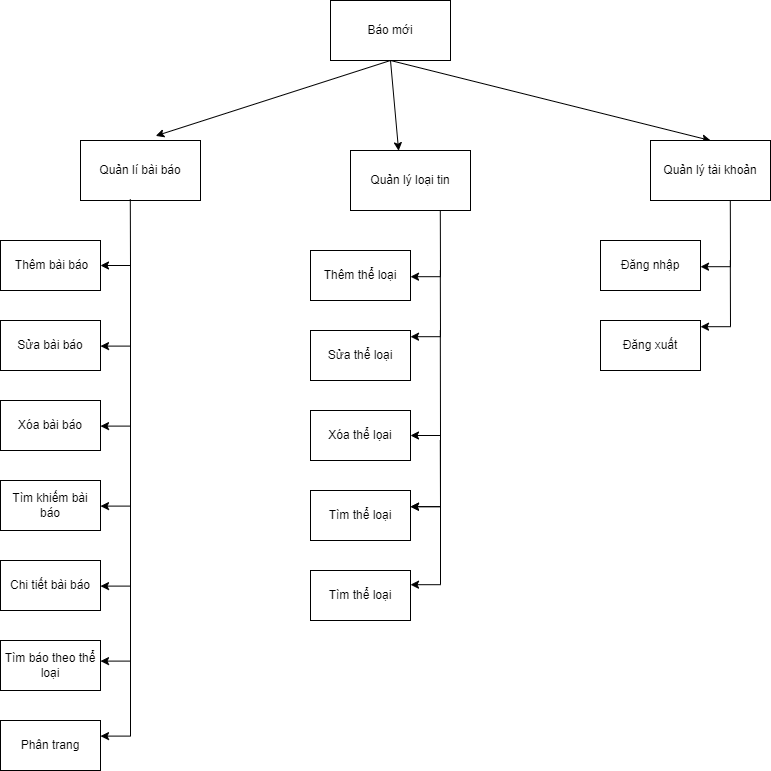

The diagram above was exported from draw.io. Its source (the exported page's mxGraphModel, read from the mxfile embedded in the PNG):
<mxGraphModel dx="1221" dy="644" grid="1" gridSize="10" guides="1" tooltips="1" connect="1" arrows="1" fold="1" page="1" pageScale="1" pageWidth="827" pageHeight="1169" math="0" shadow="0">
  <root>
    <mxCell id="0" />
    <mxCell id="1" parent="0" />
    <mxCell id="u7ePnp5s3JSMEwrSDlj5-1" value="Báo mới" style="rounded=0;whiteSpace=wrap;html=1;" vertex="1" parent="1">
      <mxGeometry x="340" y="10" width="120" height="60" as="geometry" />
    </mxCell>
    <mxCell id="u7ePnp5s3JSMEwrSDlj5-2" value="Quản lí bài báo" style="rounded=0;whiteSpace=wrap;html=1;" vertex="1" parent="1">
      <mxGeometry x="90" y="150" width="120" height="60" as="geometry" />
    </mxCell>
    <mxCell id="u7ePnp5s3JSMEwrSDlj5-3" value="&amp;nbsp;Thêm bài báo" style="rounded=0;whiteSpace=wrap;html=1;" vertex="1" parent="1">
      <mxGeometry x="10" y="250" width="100" height="50" as="geometry" />
    </mxCell>
    <mxCell id="u7ePnp5s3JSMEwrSDlj5-4" value="Sửa bài báo" style="rounded=0;whiteSpace=wrap;html=1;" vertex="1" parent="1">
      <mxGeometry x="10" y="330" width="100" height="50" as="geometry" />
    </mxCell>
    <mxCell id="u7ePnp5s3JSMEwrSDlj5-5" value="Xóa bài báo" style="rounded=0;whiteSpace=wrap;html=1;" vertex="1" parent="1">
      <mxGeometry x="10" y="410" width="100" height="50" as="geometry" />
    </mxCell>
    <mxCell id="u7ePnp5s3JSMEwrSDlj5-6" value="" style="endArrow=classic;html=1;rounded=0;entryX=0.627;entryY=-0.077;entryDx=0;entryDy=0;entryPerimeter=0;exitX=0.5;exitY=1;exitDx=0;exitDy=0;" edge="1" parent="1" source="u7ePnp5s3JSMEwrSDlj5-1" target="u7ePnp5s3JSMEwrSDlj5-2">
      <mxGeometry width="50" height="50" relative="1" as="geometry">
        <mxPoint x="350" y="70" as="sourcePoint" />
        <mxPoint x="440" y="260" as="targetPoint" />
        <Array as="points" />
      </mxGeometry>
    </mxCell>
    <mxCell id="u7ePnp5s3JSMEwrSDlj5-7" value="" style="endArrow=classic;html=1;rounded=0;entryX=1;entryY=0.5;entryDx=0;entryDy=0;exitX=0.415;exitY=0.98;exitDx=0;exitDy=0;exitPerimeter=0;" edge="1" parent="1" source="u7ePnp5s3JSMEwrSDlj5-2" target="u7ePnp5s3JSMEwrSDlj5-3">
      <mxGeometry width="50" height="50" relative="1" as="geometry">
        <mxPoint x="150" y="330" as="sourcePoint" />
        <mxPoint x="140" y="280" as="targetPoint" />
        <Array as="points">
          <mxPoint x="140" y="275" />
        </Array>
      </mxGeometry>
    </mxCell>
    <mxCell id="u7ePnp5s3JSMEwrSDlj5-9" value="" style="endArrow=classic;html=1;rounded=0;entryX=1;entryY=0.5;entryDx=0;entryDy=0;" edge="1" parent="1">
      <mxGeometry width="50" height="50" relative="1" as="geometry">
        <mxPoint x="140" y="350" as="sourcePoint" />
        <mxPoint x="110" y="435.6" as="targetPoint" />
        <Array as="points">
          <mxPoint x="140" y="435.6" />
        </Array>
      </mxGeometry>
    </mxCell>
    <mxCell id="u7ePnp5s3JSMEwrSDlj5-10" value="" style="endArrow=classic;html=1;rounded=0;entryX=1;entryY=0.5;entryDx=0;entryDy=0;" edge="1" parent="1">
      <mxGeometry width="50" height="50" relative="1" as="geometry">
        <mxPoint x="140" y="270" as="sourcePoint" />
        <mxPoint x="110" y="355.6" as="targetPoint" />
        <Array as="points">
          <mxPoint x="140" y="355.6" />
        </Array>
      </mxGeometry>
    </mxCell>
    <mxCell id="u7ePnp5s3JSMEwrSDlj5-11" value="Tìm khiếm bài báo" style="rounded=0;whiteSpace=wrap;html=1;" vertex="1" parent="1">
      <mxGeometry x="10" y="490" width="100" height="50" as="geometry" />
    </mxCell>
    <mxCell id="u7ePnp5s3JSMEwrSDlj5-12" value="" style="endArrow=classic;html=1;rounded=0;entryX=1;entryY=0.5;entryDx=0;entryDy=0;" edge="1" parent="1">
      <mxGeometry width="50" height="50" relative="1" as="geometry">
        <mxPoint x="140" y="430" as="sourcePoint" />
        <mxPoint x="110" y="515.6" as="targetPoint" />
        <Array as="points">
          <mxPoint x="140" y="515.6" />
        </Array>
      </mxGeometry>
    </mxCell>
    <mxCell id="u7ePnp5s3JSMEwrSDlj5-17" value="Chi tiết bài báo" style="rounded=0;whiteSpace=wrap;html=1;" vertex="1" parent="1">
      <mxGeometry x="10" y="570" width="100" height="50" as="geometry" />
    </mxCell>
    <mxCell id="u7ePnp5s3JSMEwrSDlj5-19" value="" style="endArrow=classic;html=1;rounded=0;entryX=1;entryY=0.5;entryDx=0;entryDy=0;" edge="1" parent="1">
      <mxGeometry width="50" height="50" relative="1" as="geometry">
        <mxPoint x="140" y="510" as="sourcePoint" />
        <mxPoint x="110" y="595.5999999999999" as="targetPoint" />
        <Array as="points">
          <mxPoint x="140" y="595.6" />
        </Array>
      </mxGeometry>
    </mxCell>
    <mxCell id="u7ePnp5s3JSMEwrSDlj5-30" value="Tìm báo theo thể loại" style="rounded=0;whiteSpace=wrap;html=1;" vertex="1" parent="1">
      <mxGeometry x="10" y="650" width="100" height="50" as="geometry" />
    </mxCell>
    <mxCell id="u7ePnp5s3JSMEwrSDlj5-31" value="" style="endArrow=classic;html=1;rounded=0;entryX=1;entryY=0.5;entryDx=0;entryDy=0;" edge="1" parent="1">
      <mxGeometry width="50" height="50" relative="1" as="geometry">
        <mxPoint x="140" y="585" as="sourcePoint" />
        <mxPoint x="110" y="670.5999999999999" as="targetPoint" />
        <Array as="points">
          <mxPoint x="140" y="670.6" />
        </Array>
      </mxGeometry>
    </mxCell>
    <mxCell id="u7ePnp5s3JSMEwrSDlj5-41" value="Phân trang" style="rounded=0;whiteSpace=wrap;html=1;" vertex="1" parent="1">
      <mxGeometry x="10" y="730" width="100" height="50" as="geometry" />
    </mxCell>
    <mxCell id="u7ePnp5s3JSMEwrSDlj5-42" value="" style="endArrow=classic;html=1;rounded=0;entryX=1;entryY=0.5;entryDx=0;entryDy=0;" edge="1" parent="1">
      <mxGeometry width="50" height="50" relative="1" as="geometry">
        <mxPoint x="140" y="659.9999999999998" as="sourcePoint" />
        <mxPoint x="110" y="745.5999999999999" as="targetPoint" />
        <Array as="points">
          <mxPoint x="140" y="745.6" />
        </Array>
      </mxGeometry>
    </mxCell>
    <mxCell id="u7ePnp5s3JSMEwrSDlj5-43" value="" style="endArrow=classic;html=1;rounded=0;entryX=0.401;entryY=0.004;entryDx=0;entryDy=0;exitX=0.5;exitY=1;exitDx=0;exitDy=0;entryPerimeter=0;" edge="1" parent="1" source="u7ePnp5s3JSMEwrSDlj5-1" target="u7ePnp5s3JSMEwrSDlj5-78">
      <mxGeometry width="50" height="50" relative="1" as="geometry">
        <mxPoint x="450" y="74.62" as="sourcePoint" />
        <mxPoint x="320" y="150" as="targetPoint" />
        <Array as="points" />
      </mxGeometry>
    </mxCell>
    <mxCell id="u7ePnp5s3JSMEwrSDlj5-44" value="" style="endArrow=classic;html=1;rounded=0;entryX=0.5;entryY=0;entryDx=0;entryDy=0;exitX=0.5;exitY=1;exitDx=0;exitDy=0;" edge="1" parent="1" source="u7ePnp5s3JSMEwrSDlj5-1" target="u7ePnp5s3JSMEwrSDlj5-48">
      <mxGeometry width="50" height="50" relative="1" as="geometry">
        <mxPoint x="664.76" y="60" as="sourcePoint" />
        <mxPoint x="510" y="150" as="targetPoint" />
        <Array as="points" />
      </mxGeometry>
    </mxCell>
    <mxCell id="u7ePnp5s3JSMEwrSDlj5-48" value="Quản lý tài khoản" style="rounded=0;whiteSpace=wrap;html=1;" vertex="1" parent="1">
      <mxGeometry x="660" y="150" width="120" height="60" as="geometry" />
    </mxCell>
    <mxCell id="u7ePnp5s3JSMEwrSDlj5-49" value="Đăng nhập" style="rounded=0;whiteSpace=wrap;html=1;" vertex="1" parent="1">
      <mxGeometry x="610" y="250" width="100" height="50" as="geometry" />
    </mxCell>
    <mxCell id="u7ePnp5s3JSMEwrSDlj5-50" value="Đăng xuất" style="rounded=0;whiteSpace=wrap;html=1;" vertex="1" parent="1">
      <mxGeometry x="610" y="330" width="100" height="50" as="geometry" />
    </mxCell>
    <mxCell id="u7ePnp5s3JSMEwrSDlj5-51" value="" style="endArrow=classic;html=1;rounded=0;entryX=1;entryY=0.5;entryDx=0;entryDy=0;exitX=0.415;exitY=0.98;exitDx=0;exitDy=0;exitPerimeter=0;" edge="1" parent="1">
      <mxGeometry width="50" height="50" relative="1" as="geometry">
        <mxPoint x="739.8" y="210" as="sourcePoint" />
        <mxPoint x="710" y="276.20000000000016" as="targetPoint" />
        <Array as="points">
          <mxPoint x="740" y="276.2" />
        </Array>
      </mxGeometry>
    </mxCell>
    <mxCell id="u7ePnp5s3JSMEwrSDlj5-52" value="" style="endArrow=classic;html=1;rounded=0;entryX=1;entryY=0.5;entryDx=0;entryDy=0;exitX=0.415;exitY=0.98;exitDx=0;exitDy=0;exitPerimeter=0;" edge="1" parent="1">
      <mxGeometry width="50" height="50" relative="1" as="geometry">
        <mxPoint x="739.8" y="270" as="sourcePoint" />
        <mxPoint x="710" y="336.20000000000016" as="targetPoint" />
        <Array as="points">
          <mxPoint x="740" y="336.2" />
        </Array>
      </mxGeometry>
    </mxCell>
    <mxCell id="u7ePnp5s3JSMEwrSDlj5-78" value="Quản lý loại tin" style="rounded=0;whiteSpace=wrap;html=1;" vertex="1" parent="1">
      <mxGeometry x="360" y="160" width="120" height="60" as="geometry" />
    </mxCell>
    <mxCell id="u7ePnp5s3JSMEwrSDlj5-79" value="Thêm thể loại" style="rounded=0;whiteSpace=wrap;html=1;" vertex="1" parent="1">
      <mxGeometry x="320" y="260" width="100" height="50" as="geometry" />
    </mxCell>
    <mxCell id="u7ePnp5s3JSMEwrSDlj5-80" value="Sửa thể loại" style="rounded=0;whiteSpace=wrap;html=1;" vertex="1" parent="1">
      <mxGeometry x="320" y="340" width="100" height="50" as="geometry" />
    </mxCell>
    <mxCell id="u7ePnp5s3JSMEwrSDlj5-81" value="Xóa thể lọai" style="rounded=0;whiteSpace=wrap;html=1;" vertex="1" parent="1">
      <mxGeometry x="320" y="420" width="100" height="50" as="geometry" />
    </mxCell>
    <mxCell id="u7ePnp5s3JSMEwrSDlj5-82" value="Tìm thể loại&lt;span style=&quot;color: rgba(0, 0, 0, 0); font-family: monospace; font-size: 0px; text-align: start;&quot;&gt;%3CmxGraphModel%3E%3Croot%3E%3CmxCell%20id%3D%220%22%2F%3E%3CmxCell%20id%3D%221%22%20parent%3D%220%22%2F%3E%3CmxCell%20id%3D%222%22%20value%3D%22%22%20style%3D%22endArrow%3Dclassic%3Bhtml%3D1%3Brounded%3D0%3BentryX%3D1%3BentryY%3D0.5%3BentryDx%3D0%3BentryDy%3D0%3BexitX%3D0.415%3BexitY%3D0.98%3BexitDx%3D0%3BexitDy%3D0%3BexitPerimeter%3D0%3B%22%20edge%3D%221%22%20parent%3D%221%22%3E%3CmxGeometry%20width%3D%2250%22%20height%3D%2250%22%20relative%3D%221%22%20as%3D%22geometry%22%3E%3CmxPoint%20x%3D%22529.8%22%20y%3D%22210%22%20as%3D%22sourcePoint%22%2F%3E%3CmxPoint%20x%3D%22500%22%20y%3D%22276.20000000000016%22%20as%3D%22targetPoint%22%2F%3E%3CArray%20as%3D%22points%22%3E%3CmxPoint%20x%3D%22530%22%20y%3D%22276.2%22%2F%3E%3C%2FArray%3E%3C%2FmxGeometry%3E%3C%2FmxCell%3E%3C%2Froot%3E%3C%2FmxGraphModel%3E&lt;/span&gt;" style="rounded=0;whiteSpace=wrap;html=1;" vertex="1" parent="1">
      <mxGeometry x="320" y="500" width="100" height="50" as="geometry" />
    </mxCell>
    <mxCell id="u7ePnp5s3JSMEwrSDlj5-83" value="Tìm thể loại&lt;span style=&quot;color: rgba(0, 0, 0, 0); font-family: monospace; font-size: 0px; text-align: start;&quot;&gt;%3CmxGraphModel%3E%3Croot%3E%3CmxCell%20id%3D%220%22%2F%3E%3CmxCell%20id%3D%221%22%20parent%3D%220%22%2F%3E%3CmxCell%20id%3D%222%22%20value%3D%22%22%20style%3D%22endArrow%3Dclassic%3Bhtml%3D1%3Brounded%3D0%3BentryX%3D1%3BentryY%3D0.5%3BentryDx%3D0%3BentryDy%3D0%3BexitX%3D0.415%3BexitY%3D0.98%3BexitDx%3D0%3BexitDy%3D0%3BexitPerimeter%3D0%3B%22%20edge%3D%221%22%20parent%3D%221%22%3E%3CmxGeometry%20width%3D%2250%22%20height%3D%2250%22%20relative%3D%221%22%20as%3D%22geometry%22%3E%3CmxPoint%20x%3D%22529.8%22%20y%3D%22210%22%20as%3D%22sourcePoint%22%2F%3E%3CmxPoint%20x%3D%22500%22%20y%3D%22276.20000000000016%22%20as%3D%22targetPoint%22%2F%3E%3CArray%20as%3D%22points%22%3E%3CmxPoint%20x%3D%22530%22%20y%3D%22276.2%22%2F%3E%3C%2FArray%3E%3C%2FmxGeometry%3E%3C%2FmxCell%3E%3C%2Froot%3E%3C%2FmxGraphModel%3E&lt;/span&gt;" style="rounded=0;whiteSpace=wrap;html=1;" vertex="1" parent="1">
      <mxGeometry x="320" y="580" width="100" height="50" as="geometry" />
    </mxCell>
    <mxCell id="u7ePnp5s3JSMEwrSDlj5-84" value="" style="endArrow=classic;html=1;rounded=0;entryX=1;entryY=0.5;entryDx=0;entryDy=0;exitX=0.415;exitY=0.98;exitDx=0;exitDy=0;exitPerimeter=0;" edge="1" parent="1">
      <mxGeometry width="50" height="50" relative="1" as="geometry">
        <mxPoint x="449.79999999999995" y="220" as="sourcePoint" />
        <mxPoint x="420" y="286.2000000000003" as="targetPoint" />
        <Array as="points">
          <mxPoint x="450" y="286.20000000000005" />
        </Array>
      </mxGeometry>
    </mxCell>
    <mxCell id="u7ePnp5s3JSMEwrSDlj5-85" value="" style="endArrow=classic;html=1;rounded=0;entryX=1;entryY=0.5;entryDx=0;entryDy=0;exitX=0.415;exitY=0.98;exitDx=0;exitDy=0;exitPerimeter=0;" edge="1" parent="1">
      <mxGeometry width="50" height="50" relative="1" as="geometry">
        <mxPoint x="449.79999999999995" y="280" as="sourcePoint" />
        <mxPoint x="420" y="346.2000000000003" as="targetPoint" />
        <Array as="points">
          <mxPoint x="450" y="346.20000000000005" />
        </Array>
      </mxGeometry>
    </mxCell>
    <mxCell id="u7ePnp5s3JSMEwrSDlj5-86" value="" style="endArrow=classic;html=1;rounded=0;entryX=1;entryY=0.5;entryDx=0;entryDy=0;exitX=0.415;exitY=0.98;exitDx=0;exitDy=0;exitPerimeter=0;" edge="1" target="u7ePnp5s3JSMEwrSDlj5-81" parent="1">
      <mxGeometry width="50" height="50" relative="1" as="geometry">
        <mxPoint x="449.79999999999995" y="339.9999999999998" as="sourcePoint" />
        <mxPoint x="420" y="406.20000000000016" as="targetPoint" />
        <Array as="points">
          <mxPoint x="450" y="445" />
        </Array>
      </mxGeometry>
    </mxCell>
    <mxCell id="u7ePnp5s3JSMEwrSDlj5-87" value="" style="endArrow=classic;html=1;rounded=0;entryX=1;entryY=0.5;entryDx=0;entryDy=0;" edge="1" parent="1">
      <mxGeometry width="50" height="50" relative="1" as="geometry">
        <mxPoint x="450" y="509.9999999999998" as="sourcePoint" />
        <mxPoint x="420" y="594.2000000000003" as="targetPoint" />
        <Array as="points">
          <mxPoint x="450" y="594.2" />
        </Array>
      </mxGeometry>
    </mxCell>
    <mxCell id="u7ePnp5s3JSMEwrSDlj5-88" value="" style="endArrow=classic;html=1;rounded=0;entryX=1;entryY=0.5;entryDx=0;entryDy=0;exitX=0.415;exitY=0.98;exitDx=0;exitDy=0;exitPerimeter=0;" edge="1" parent="1">
      <mxGeometry width="50" height="50" relative="1" as="geometry">
        <mxPoint x="449.79999999999995" y="449.9999999999998" as="sourcePoint" />
        <mxPoint x="420" y="516.2000000000005" as="targetPoint" />
        <Array as="points">
          <mxPoint x="450" y="516.2" />
        </Array>
      </mxGeometry>
    </mxCell>
    <mxCell id="u7ePnp5s3JSMEwrSDlj5-89" value="" style="endArrow=classic;html=1;rounded=0;entryX=1;entryY=0.5;entryDx=0;entryDy=0;" edge="1" parent="1">
      <mxGeometry width="50" height="50" relative="1" as="geometry">
        <mxPoint x="450" y="439.9999999999998" as="sourcePoint" />
        <mxPoint x="420" y="516.2" as="targetPoint" />
        <Array as="points">
          <mxPoint x="450" y="516.2" />
        </Array>
      </mxGeometry>
    </mxCell>
  </root>
</mxGraphModel>